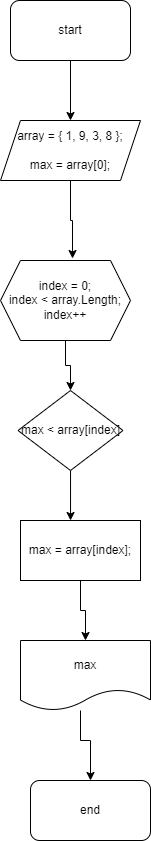

The diagram above was exported from draw.io. Its source (the exported page's mxGraphModel, read from the mxfile embedded in the PNG):
<mxGraphModel dx="868" dy="482" grid="1" gridSize="10" guides="1" tooltips="1" connect="1" arrows="1" fold="1" page="1" pageScale="1" pageWidth="850" pageHeight="1100" math="0" shadow="0">
  <root>
    <mxCell id="0" />
    <mxCell id="1" parent="0" />
    <mxCell id="nPeu-8nWwRQhadczapqj-8" style="edgeStyle=orthogonalEdgeStyle;rounded=0;orthogonalLoop=1;jettySize=auto;html=1;entryX=0.5;entryY=0;entryDx=0;entryDy=0;" edge="1" parent="1" source="nPeu-8nWwRQhadczapqj-1" target="nPeu-8nWwRQhadczapqj-2">
      <mxGeometry relative="1" as="geometry" />
    </mxCell>
    <mxCell id="nPeu-8nWwRQhadczapqj-1" value="start" style="rounded=1;whiteSpace=wrap;html=1;" vertex="1" parent="1">
      <mxGeometry x="380" y="30" width="120" height="60" as="geometry" />
    </mxCell>
    <mxCell id="nPeu-8nWwRQhadczapqj-9" style="edgeStyle=orthogonalEdgeStyle;rounded=0;orthogonalLoop=1;jettySize=auto;html=1;entryX=0.554;entryY=-0.025;entryDx=0;entryDy=0;entryPerimeter=0;" edge="1" parent="1" source="nPeu-8nWwRQhadczapqj-2" target="nPeu-8nWwRQhadczapqj-3">
      <mxGeometry relative="1" as="geometry" />
    </mxCell>
    <mxCell id="nPeu-8nWwRQhadczapqj-2" value="&lt;div&gt;array = { 1, 9, 3, 8 };&lt;/div&gt;&lt;div&gt;&lt;br&gt;&lt;/div&gt;&lt;div&gt;max = array[0];&lt;/div&gt;" style="shape=parallelogram;perimeter=parallelogramPerimeter;whiteSpace=wrap;html=1;fixedSize=1;" vertex="1" parent="1">
      <mxGeometry x="370" y="150" width="140" height="60" as="geometry" />
    </mxCell>
    <mxCell id="nPeu-8nWwRQhadczapqj-10" style="edgeStyle=orthogonalEdgeStyle;rounded=0;orthogonalLoop=1;jettySize=auto;html=1;entryX=0.5;entryY=0;entryDx=0;entryDy=0;" edge="1" parent="1" source="nPeu-8nWwRQhadczapqj-3" target="nPeu-8nWwRQhadczapqj-4">
      <mxGeometry relative="1" as="geometry" />
    </mxCell>
    <mxCell id="nPeu-8nWwRQhadczapqj-3" value="index = 0;&lt;br&gt;index &amp;lt; array.Length; index++" style="shape=hexagon;perimeter=hexagonPerimeter2;whiteSpace=wrap;html=1;fixedSize=1;" vertex="1" parent="1">
      <mxGeometry x="370" y="290" width="130" height="80" as="geometry" />
    </mxCell>
    <mxCell id="nPeu-8nWwRQhadczapqj-11" style="edgeStyle=orthogonalEdgeStyle;rounded=0;orthogonalLoop=1;jettySize=auto;html=1;entryX=0.417;entryY=0;entryDx=0;entryDy=0;entryPerimeter=0;" edge="1" parent="1" source="nPeu-8nWwRQhadczapqj-4" target="nPeu-8nWwRQhadczapqj-5">
      <mxGeometry relative="1" as="geometry" />
    </mxCell>
    <mxCell id="nPeu-8nWwRQhadczapqj-4" value="max &amp;lt; array[index]" style="rhombus;whiteSpace=wrap;html=1;" vertex="1" parent="1">
      <mxGeometry x="387.5" y="420" width="105" height="80" as="geometry" />
    </mxCell>
    <mxCell id="nPeu-8nWwRQhadczapqj-12" style="edgeStyle=orthogonalEdgeStyle;rounded=0;orthogonalLoop=1;jettySize=auto;html=1;entryX=0.5;entryY=0;entryDx=0;entryDy=0;" edge="1" parent="1" source="nPeu-8nWwRQhadczapqj-5" target="nPeu-8nWwRQhadczapqj-6">
      <mxGeometry relative="1" as="geometry" />
    </mxCell>
    <mxCell id="nPeu-8nWwRQhadczapqj-5" value="max = array[index];" style="rounded=0;whiteSpace=wrap;html=1;" vertex="1" parent="1">
      <mxGeometry x="390" y="550" width="120" height="60" as="geometry" />
    </mxCell>
    <mxCell id="nPeu-8nWwRQhadczapqj-13" style="edgeStyle=orthogonalEdgeStyle;rounded=0;orthogonalLoop=1;jettySize=auto;html=1;entryX=0.5;entryY=0;entryDx=0;entryDy=0;" edge="1" parent="1" source="nPeu-8nWwRQhadczapqj-6" target="nPeu-8nWwRQhadczapqj-7">
      <mxGeometry relative="1" as="geometry">
        <Array as="points">
          <mxPoint x="450" y="770" />
          <mxPoint x="460" y="770" />
        </Array>
      </mxGeometry>
    </mxCell>
    <mxCell id="nPeu-8nWwRQhadczapqj-6" value="max" style="shape=document;whiteSpace=wrap;html=1;boundedLbl=1;" vertex="1" parent="1">
      <mxGeometry x="390" y="670" width="130" height="70" as="geometry" />
    </mxCell>
    <mxCell id="nPeu-8nWwRQhadczapqj-7" value="end" style="rounded=1;whiteSpace=wrap;html=1;" vertex="1" parent="1">
      <mxGeometry x="400" y="810" width="120" height="60" as="geometry" />
    </mxCell>
  </root>
</mxGraphModel>